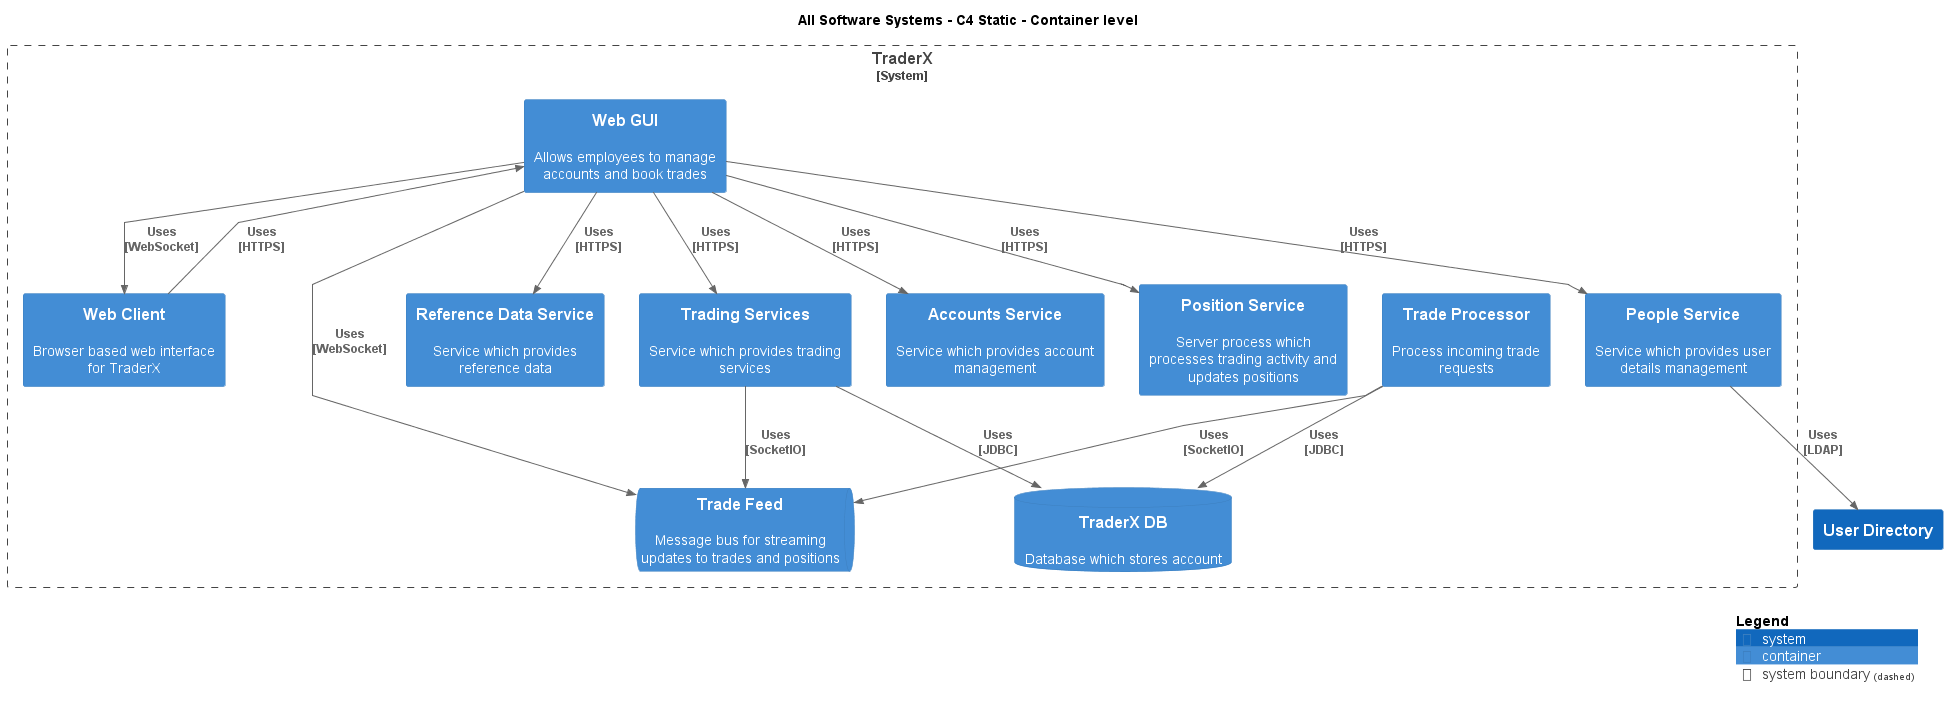

The diagram above was rendered by PlantUML. Its source (embedded in the PNG):
@startuml
!include .c4s\C4_Container.puml

AddElementTag("c4interflow:lifecycle:new", $bgColor=green, $fontColor=#ffffff, $borderColor=green, $shadowing="False")
AddElementTag("c4interflow:lifecycle:changed", $bgColor=orange, $fontColor=#ffffff, $borderColor=orange, $shadowing="False")
AddElementTag("c4interflow:lifecycle:removed", $bgColor=red, $fontColor=#ffffff, $borderColor=red, $shadowing="False")

AddRelTag("c4interflow:lifecycle:new", $textColor=green, $lineColor=green)
AddRelTag("c4interflow:lifecycle:changed", $textColor=orange, $lineColor=orange)
AddRelTag("c4interflow:lifecycle:removed", $textColor=red, $lineColor=red)

SHOW_PERSON_PORTRAIT()
LAYOUT_TOP_DOWN()

skinparam linetype polyline

title All Software Systems - C4 Static - Container level


System_Boundary(TraderXExample.SoftwareSystems.TraderX, "TraderX") {
    ContainerDb(TraderXExample.SoftwareSystems.TraderX.Containers.TraderXDB, "TraderX DB", "", "Database which stores account")
    ContainerQueue(TraderXExample.SoftwareSystems.TraderX.Containers.TradeFeed, "Trade Feed", "", "Message bus for streaming updates to trades and positions")
    Container(TraderXExample.SoftwareSystems.TraderX.Containers.TradeProcessor, "Trade Processor", "", "Process incoming trade requests")
    Container(TraderXExample.SoftwareSystems.TraderX.Containers.WebClient, "Web Client", "", "Browser based web interface for TraderX")
    Container(TraderXExample.SoftwareSystems.TraderX.Containers.WebGUI, "Web GUI", "", "Allows employees to manage accounts and book trades")
    Container(TraderXExample.SoftwareSystems.TraderX.Containers.ReferenceDataService, "Reference Data Service", "", "Service which provides reference data")
    Container(TraderXExample.SoftwareSystems.TraderX.Containers.TradingServices, "Trading Services", "", "Service which provides trading services")
    Container(TraderXExample.SoftwareSystems.TraderX.Containers.AccountsService, "Accounts Service", "", "Service which provides account management")
    Container(TraderXExample.SoftwareSystems.TraderX.Containers.PositionService, "Position Service", "", "Server process which processes trading activity and updates positions")
    Container(TraderXExample.SoftwareSystems.TraderX.Containers.PeopleService, "People Service", "", "Service which provides user details management")
}
System(TraderXExample.SoftwareSystems.UserDirectory, "User Directory", "")

Rel(TraderXExample.SoftwareSystems.TraderX.Containers.TradeProcessor, TraderXExample.SoftwareSystems.TraderX.Containers.TradeFeed, "Uses\n[SocketIO]", $tags='protocol:socketio')
Rel(TraderXExample.SoftwareSystems.TraderX.Containers.TradeProcessor, TraderXExample.SoftwareSystems.TraderX.Containers.TraderXDB, "Uses\n[JDBC]", $tags='protocol:jdbc')
Rel(TraderXExample.SoftwareSystems.TraderX.Containers.WebClient, TraderXExample.SoftwareSystems.TraderX.Containers.WebGUI, "Uses\n[HTTPS]", $tags='protocol:https')
Rel(TraderXExample.SoftwareSystems.TraderX.Containers.WebGUI, TraderXExample.SoftwareSystems.TraderX.Containers.ReferenceDataService, "Uses\n[HTTPS]", $tags='protocol:https')
Rel(TraderXExample.SoftwareSystems.TraderX.Containers.WebGUI, TraderXExample.SoftwareSystems.TraderX.Containers.TradingServices, "Uses\n[HTTPS]", $tags='protocol:https')
Rel(TraderXExample.SoftwareSystems.TraderX.Containers.TradingServices, TraderXExample.SoftwareSystems.TraderX.Containers.TraderXDB, "Uses\n[JDBC]", $tags='protocol:jdbc')
Rel(TraderXExample.SoftwareSystems.TraderX.Containers.TradingServices, TraderXExample.SoftwareSystems.TraderX.Containers.TradeFeed, "Uses\n[SocketIO]", $tags='protocol:socketio')
Rel(TraderXExample.SoftwareSystems.TraderX.Containers.WebGUI, TraderXExample.SoftwareSystems.TraderX.Containers.AccountsService, "Uses\n[HTTPS]", $tags='protocol:https')
Rel(TraderXExample.SoftwareSystems.TraderX.Containers.WebGUI, TraderXExample.SoftwareSystems.TraderX.Containers.PositionService, "Uses\n[HTTPS]", $tags='protocol:https')
Rel(TraderXExample.SoftwareSystems.TraderX.Containers.WebGUI, TraderXExample.SoftwareSystems.TraderX.Containers.PeopleService, "Uses\n[HTTPS]", $tags='protocol:https')
Rel(TraderXExample.SoftwareSystems.TraderX.Containers.PeopleService, TraderXExample.SoftwareSystems.UserDirectory, "Uses\n[LDAP]", $tags='protocol:ldap')
Rel(TraderXExample.SoftwareSystems.TraderX.Containers.WebGUI, TraderXExample.SoftwareSystems.TraderX.Containers.TradeFeed, "Uses\n[WebSocket]", $tags='protocol:websocket')
Rel(TraderXExample.SoftwareSystems.TraderX.Containers.WebGUI, TraderXExample.SoftwareSystems.TraderX.Containers.WebClient, "Uses\n[WebSocket]", $tags='protocol:websocket')


SHOW_LEGEND()
@enduml